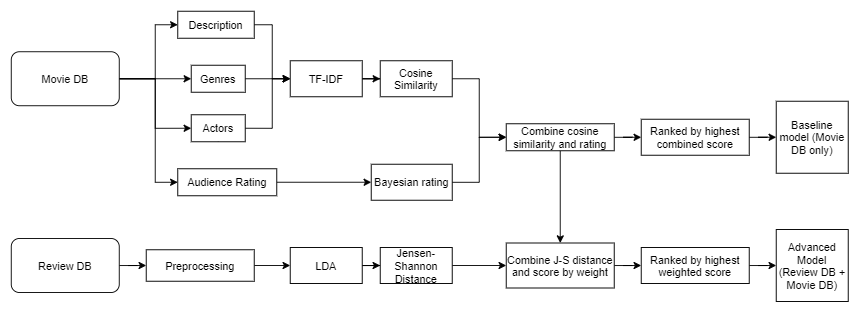

The diagram above was exported from draw.io. Its source (the exported page's mxGraphModel, read from the mxfile embedded in the PNG):
<mxGraphModel dx="1770" dy="596" grid="1" gridSize="10" guides="1" tooltips="1" connect="1" arrows="1" fold="1" page="1" pageScale="1" pageWidth="850" pageHeight="1100" math="0" shadow="0">
  <root>
    <mxCell id="0" />
    <mxCell id="1" parent="0" />
    <mxCell id="4-djT2IeFDQX6MKY0_Lr-51" style="edgeStyle=orthogonalEdgeStyle;rounded=0;orthogonalLoop=1;jettySize=auto;html=1;entryX=0;entryY=0.5;entryDx=0;entryDy=0;" edge="1" parent="1" source="4-djT2IeFDQX6MKY0_Lr-6" target="4-djT2IeFDQX6MKY0_Lr-14">
      <mxGeometry relative="1" as="geometry">
        <Array as="points">
          <mxPoint x="160" y="550" />
          <mxPoint x="160" y="610" />
        </Array>
      </mxGeometry>
    </mxCell>
    <mxCell id="4-djT2IeFDQX6MKY0_Lr-6" value="Description" style="rounded=0;whiteSpace=wrap;html=1;" vertex="1" parent="1">
      <mxGeometry x="55" y="535" width="85" height="30" as="geometry" />
    </mxCell>
    <mxCell id="4-djT2IeFDQX6MKY0_Lr-52" style="edgeStyle=orthogonalEdgeStyle;rounded=0;orthogonalLoop=1;jettySize=auto;html=1;entryX=0;entryY=0.5;entryDx=0;entryDy=0;" edge="1" parent="1" source="4-djT2IeFDQX6MKY0_Lr-8" target="4-djT2IeFDQX6MKY0_Lr-14">
      <mxGeometry relative="1" as="geometry" />
    </mxCell>
    <mxCell id="4-djT2IeFDQX6MKY0_Lr-8" value="Genres" style="rounded=0;whiteSpace=wrap;html=1;" vertex="1" parent="1">
      <mxGeometry x="70" y="595" width="60" height="30" as="geometry" />
    </mxCell>
    <mxCell id="4-djT2IeFDQX6MKY0_Lr-9" style="edgeStyle=orthogonalEdgeStyle;rounded=0;orthogonalLoop=1;jettySize=auto;html=1;exitX=1;exitY=0.5;exitDx=0;exitDy=0;entryX=0;entryY=0.5;entryDx=0;entryDy=0;" edge="1" parent="1" source="4-djT2IeFDQX6MKY0_Lr-10" target="4-djT2IeFDQX6MKY0_Lr-14">
      <mxGeometry relative="1" as="geometry">
        <Array as="points">
          <mxPoint x="160" y="665" />
          <mxPoint x="160" y="610" />
        </Array>
      </mxGeometry>
    </mxCell>
    <mxCell id="4-djT2IeFDQX6MKY0_Lr-11" style="edgeStyle=orthogonalEdgeStyle;rounded=0;orthogonalLoop=1;jettySize=auto;html=1;entryX=0;entryY=0.5;entryDx=0;entryDy=0;" edge="1" parent="1" source="4-djT2IeFDQX6MKY0_Lr-12" target="4-djT2IeFDQX6MKY0_Lr-16">
      <mxGeometry relative="1" as="geometry" />
    </mxCell>
    <mxCell id="4-djT2IeFDQX6MKY0_Lr-12" value="Audience Rating" style="rounded=0;whiteSpace=wrap;html=1;" vertex="1" parent="1">
      <mxGeometry x="55" y="710" width="110" height="30" as="geometry" />
    </mxCell>
    <mxCell id="4-djT2IeFDQX6MKY0_Lr-13" style="edgeStyle=orthogonalEdgeStyle;rounded=0;orthogonalLoop=1;jettySize=auto;html=1;entryX=0;entryY=0.5;entryDx=0;entryDy=0;" edge="1" parent="1" source="4-djT2IeFDQX6MKY0_Lr-14" target="4-djT2IeFDQX6MKY0_Lr-18">
      <mxGeometry relative="1" as="geometry" />
    </mxCell>
    <mxCell id="4-djT2IeFDQX6MKY0_Lr-14" value="TF-IDF" style="rounded=0;whiteSpace=wrap;html=1;" vertex="1" parent="1">
      <mxGeometry x="180" y="590" width="80" height="40" as="geometry" />
    </mxCell>
    <mxCell id="4-djT2IeFDQX6MKY0_Lr-56" style="edgeStyle=orthogonalEdgeStyle;rounded=0;orthogonalLoop=1;jettySize=auto;html=1;entryX=0;entryY=0.5;entryDx=0;entryDy=0;" edge="1" parent="1" source="4-djT2IeFDQX6MKY0_Lr-16" target="4-djT2IeFDQX6MKY0_Lr-21">
      <mxGeometry relative="1" as="geometry" />
    </mxCell>
    <mxCell id="4-djT2IeFDQX6MKY0_Lr-16" value="Bayesian rating" style="rounded=0;whiteSpace=wrap;html=1;" vertex="1" parent="1">
      <mxGeometry x="270" y="705" width="90" height="40" as="geometry" />
    </mxCell>
    <mxCell id="4-djT2IeFDQX6MKY0_Lr-55" style="edgeStyle=orthogonalEdgeStyle;rounded=0;orthogonalLoop=1;jettySize=auto;html=1;entryX=0;entryY=0.5;entryDx=0;entryDy=0;" edge="1" parent="1" source="4-djT2IeFDQX6MKY0_Lr-18" target="4-djT2IeFDQX6MKY0_Lr-21">
      <mxGeometry relative="1" as="geometry">
        <Array as="points">
          <mxPoint x="390" y="610" />
          <mxPoint x="390" y="675" />
        </Array>
      </mxGeometry>
    </mxCell>
    <mxCell id="4-djT2IeFDQX6MKY0_Lr-18" value="Cosine Similarity" style="rounded=0;whiteSpace=wrap;html=1;" vertex="1" parent="1">
      <mxGeometry x="280" y="590" width="80" height="40" as="geometry" />
    </mxCell>
    <mxCell id="4-djT2IeFDQX6MKY0_Lr-19" style="edgeStyle=orthogonalEdgeStyle;rounded=0;orthogonalLoop=1;jettySize=auto;html=1;" edge="1" parent="1" source="4-djT2IeFDQX6MKY0_Lr-21" target="4-djT2IeFDQX6MKY0_Lr-26">
      <mxGeometry relative="1" as="geometry" />
    </mxCell>
    <mxCell id="4-djT2IeFDQX6MKY0_Lr-54" style="edgeStyle=orthogonalEdgeStyle;rounded=0;orthogonalLoop=1;jettySize=auto;html=1;entryX=0.5;entryY=0;entryDx=0;entryDy=0;" edge="1" parent="1" source="4-djT2IeFDQX6MKY0_Lr-21" target="4-djT2IeFDQX6MKY0_Lr-35">
      <mxGeometry relative="1" as="geometry" />
    </mxCell>
    <mxCell id="4-djT2IeFDQX6MKY0_Lr-21" value="Combine cosine similarity and rating" style="rounded=0;whiteSpace=wrap;html=1;" vertex="1" parent="1">
      <mxGeometry x="420" y="660" width="120" height="30" as="geometry" />
    </mxCell>
    <mxCell id="4-djT2IeFDQX6MKY0_Lr-44" style="edgeStyle=orthogonalEdgeStyle;rounded=0;orthogonalLoop=1;jettySize=auto;html=1;entryX=0;entryY=0.5;entryDx=0;entryDy=0;" edge="1" parent="1" source="4-djT2IeFDQX6MKY0_Lr-22" target="4-djT2IeFDQX6MKY0_Lr-6">
      <mxGeometry relative="1" as="geometry">
        <Array as="points">
          <mxPoint x="30" y="610" />
          <mxPoint x="30" y="550" />
        </Array>
      </mxGeometry>
    </mxCell>
    <mxCell id="4-djT2IeFDQX6MKY0_Lr-45" style="edgeStyle=orthogonalEdgeStyle;rounded=0;orthogonalLoop=1;jettySize=auto;html=1;entryX=0;entryY=0.5;entryDx=0;entryDy=0;" edge="1" parent="1" source="4-djT2IeFDQX6MKY0_Lr-22" target="4-djT2IeFDQX6MKY0_Lr-8">
      <mxGeometry relative="1" as="geometry" />
    </mxCell>
    <mxCell id="4-djT2IeFDQX6MKY0_Lr-48" style="edgeStyle=orthogonalEdgeStyle;rounded=0;orthogonalLoop=1;jettySize=auto;html=1;entryX=0;entryY=0.5;entryDx=0;entryDy=0;" edge="1" parent="1" source="4-djT2IeFDQX6MKY0_Lr-22" target="4-djT2IeFDQX6MKY0_Lr-12">
      <mxGeometry relative="1" as="geometry">
        <Array as="points">
          <mxPoint x="30" y="610" />
          <mxPoint x="30" y="725" />
        </Array>
      </mxGeometry>
    </mxCell>
    <mxCell id="4-djT2IeFDQX6MKY0_Lr-49" style="edgeStyle=orthogonalEdgeStyle;rounded=0;orthogonalLoop=1;jettySize=auto;html=1;entryX=0;entryY=0.5;entryDx=0;entryDy=0;" edge="1" parent="1" source="4-djT2IeFDQX6MKY0_Lr-22" target="4-djT2IeFDQX6MKY0_Lr-10">
      <mxGeometry relative="1" as="geometry">
        <Array as="points">
          <mxPoint x="30" y="610" />
          <mxPoint x="30" y="665" />
        </Array>
      </mxGeometry>
    </mxCell>
    <mxCell id="4-djT2IeFDQX6MKY0_Lr-22" value="Movie DB" style="rounded=1;whiteSpace=wrap;html=1;" vertex="1" parent="1">
      <mxGeometry x="-130" y="580" width="120" height="60" as="geometry" />
    </mxCell>
    <mxCell id="4-djT2IeFDQX6MKY0_Lr-23" style="edgeStyle=orthogonalEdgeStyle;rounded=0;orthogonalLoop=1;jettySize=auto;html=1;entryX=0;entryY=0.5;entryDx=0;entryDy=0;" edge="1" parent="1" source="4-djT2IeFDQX6MKY0_Lr-24" target="4-djT2IeFDQX6MKY0_Lr-29">
      <mxGeometry relative="1" as="geometry" />
    </mxCell>
    <mxCell id="4-djT2IeFDQX6MKY0_Lr-24" value="Review DB" style="rounded=1;whiteSpace=wrap;html=1;" vertex="1" parent="1">
      <mxGeometry x="-130" y="787.5" width="120" height="60" as="geometry" />
    </mxCell>
    <mxCell id="4-djT2IeFDQX6MKY0_Lr-25" style="edgeStyle=orthogonalEdgeStyle;rounded=0;orthogonalLoop=1;jettySize=auto;html=1;entryX=0;entryY=0.5;entryDx=0;entryDy=0;" edge="1" parent="1" source="4-djT2IeFDQX6MKY0_Lr-26" target="4-djT2IeFDQX6MKY0_Lr-27">
      <mxGeometry relative="1" as="geometry" />
    </mxCell>
    <mxCell id="4-djT2IeFDQX6MKY0_Lr-26" value="Ranked by highest combined score" style="rounded=0;whiteSpace=wrap;html=1;" vertex="1" parent="1">
      <mxGeometry x="570" y="655" width="120" height="40" as="geometry" />
    </mxCell>
    <mxCell id="4-djT2IeFDQX6MKY0_Lr-27" value="Baseline model (Movie DB only)" style="whiteSpace=wrap;html=1;aspect=fixed;" vertex="1" parent="1">
      <mxGeometry x="720" y="635" width="80" height="80" as="geometry" />
    </mxCell>
    <mxCell id="4-djT2IeFDQX6MKY0_Lr-28" style="edgeStyle=orthogonalEdgeStyle;rounded=0;orthogonalLoop=1;jettySize=auto;html=1;entryX=0;entryY=0.5;entryDx=0;entryDy=0;" edge="1" parent="1" source="4-djT2IeFDQX6MKY0_Lr-29" target="4-djT2IeFDQX6MKY0_Lr-31">
      <mxGeometry relative="1" as="geometry" />
    </mxCell>
    <mxCell id="4-djT2IeFDQX6MKY0_Lr-29" value="Preprocessing" style="rounded=0;whiteSpace=wrap;html=1;" vertex="1" parent="1">
      <mxGeometry x="20" y="800" width="120" height="35" as="geometry" />
    </mxCell>
    <mxCell id="4-djT2IeFDQX6MKY0_Lr-30" style="edgeStyle=orthogonalEdgeStyle;rounded=0;orthogonalLoop=1;jettySize=auto;html=1;entryX=0;entryY=0.5;entryDx=0;entryDy=0;" edge="1" parent="1" source="4-djT2IeFDQX6MKY0_Lr-31" target="4-djT2IeFDQX6MKY0_Lr-33">
      <mxGeometry relative="1" as="geometry" />
    </mxCell>
    <mxCell id="4-djT2IeFDQX6MKY0_Lr-31" value="LDA" style="rounded=0;whiteSpace=wrap;html=1;" vertex="1" parent="1">
      <mxGeometry x="180" y="797.5" width="80" height="40" as="geometry" />
    </mxCell>
    <mxCell id="4-djT2IeFDQX6MKY0_Lr-32" style="edgeStyle=orthogonalEdgeStyle;rounded=0;orthogonalLoop=1;jettySize=auto;html=1;entryX=0;entryY=0.5;entryDx=0;entryDy=0;" edge="1" parent="1" source="4-djT2IeFDQX6MKY0_Lr-33" target="4-djT2IeFDQX6MKY0_Lr-35">
      <mxGeometry relative="1" as="geometry" />
    </mxCell>
    <mxCell id="4-djT2IeFDQX6MKY0_Lr-33" value="Jensen-Shannon Distance" style="rounded=0;whiteSpace=wrap;html=1;" vertex="1" parent="1">
      <mxGeometry x="280" y="797.5" width="80" height="40" as="geometry" />
    </mxCell>
    <mxCell id="4-djT2IeFDQX6MKY0_Lr-34" style="edgeStyle=orthogonalEdgeStyle;rounded=0;orthogonalLoop=1;jettySize=auto;html=1;entryX=0;entryY=0.5;entryDx=0;entryDy=0;" edge="1" parent="1" source="4-djT2IeFDQX6MKY0_Lr-35" target="4-djT2IeFDQX6MKY0_Lr-38">
      <mxGeometry relative="1" as="geometry" />
    </mxCell>
    <mxCell id="4-djT2IeFDQX6MKY0_Lr-35" value="Combine J-S distance and score by weight" style="rounded=0;whiteSpace=wrap;html=1;" vertex="1" parent="1">
      <mxGeometry x="420" y="792.5" width="120" height="50" as="geometry" />
    </mxCell>
    <mxCell id="4-djT2IeFDQX6MKY0_Lr-36" value="Advanced Model (Review DB + Movie DB)" style="whiteSpace=wrap;html=1;aspect=fixed;" vertex="1" parent="1">
      <mxGeometry x="720" y="777.5" width="80" height="80" as="geometry" />
    </mxCell>
    <mxCell id="4-djT2IeFDQX6MKY0_Lr-37" style="edgeStyle=orthogonalEdgeStyle;rounded=0;orthogonalLoop=1;jettySize=auto;html=1;entryX=0;entryY=0.5;entryDx=0;entryDy=0;" edge="1" parent="1" source="4-djT2IeFDQX6MKY0_Lr-38" target="4-djT2IeFDQX6MKY0_Lr-36">
      <mxGeometry relative="1" as="geometry" />
    </mxCell>
    <mxCell id="4-djT2IeFDQX6MKY0_Lr-38" value="Ranked by highest weighted score" style="rounded=0;whiteSpace=wrap;html=1;" vertex="1" parent="1">
      <mxGeometry x="570" y="797.5" width="120" height="40" as="geometry" />
    </mxCell>
    <mxCell id="4-djT2IeFDQX6MKY0_Lr-42" style="edgeStyle=orthogonalEdgeStyle;rounded=0;orthogonalLoop=1;jettySize=auto;html=1;exitX=0.5;exitY=1;exitDx=0;exitDy=0;entryX=0.5;entryY=0.667;entryDx=0;entryDy=0;entryPerimeter=0;" edge="1" parent="1" source="4-djT2IeFDQX6MKY0_Lr-10" target="4-djT2IeFDQX6MKY0_Lr-10">
      <mxGeometry relative="1" as="geometry" />
    </mxCell>
    <mxCell id="4-djT2IeFDQX6MKY0_Lr-10" value="Actors" style="rounded=0;whiteSpace=wrap;html=1;" vertex="1" parent="1">
      <mxGeometry x="70" y="650" width="60" height="30" as="geometry" />
    </mxCell>
  </root>
</mxGraphModel>